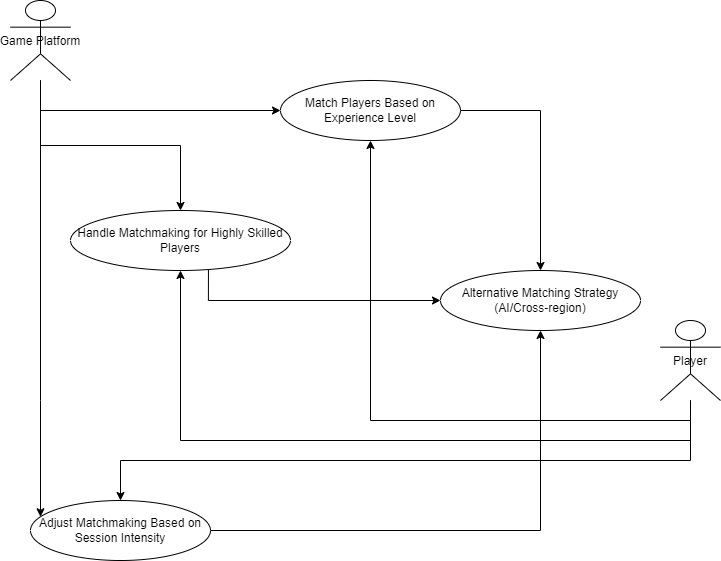

The diagram above was exported from draw.io. Its source (the exported page's mxGraphModel, read from the mxfile embedded in the PNG):
<mxGraphModel dx="1050" dy="621" grid="1" gridSize="10" guides="1" tooltips="1" connect="1" arrows="1" fold="1" page="1" pageScale="1" pageWidth="827" pageHeight="1169" math="0" shadow="0">
  <root>
    <mxCell id="0" />
    <mxCell id="1" parent="0" />
    <mxCell id="2" value="Game Platform" style="shape=umlActor;" parent="1" vertex="1">
      <mxGeometry x="80" y="100" width="60" height="80" as="geometry" />
    </mxCell>
    <mxCell id="3" value="Player" style="shape=umlActor;" parent="1" vertex="1">
      <mxGeometry x="730" y="420" width="60" height="80" as="geometry" />
    </mxCell>
    <mxCell id="4" value="Match Players Based on Experience Level" style="ellipse;whiteSpace=wrap;html=1;" parent="1" vertex="1">
      <mxGeometry x="350" y="180" width="180" height="60" as="geometry" />
    </mxCell>
    <mxCell id="5" value="Adjust Matchmaking Based on Session Intensity" style="ellipse;whiteSpace=wrap;html=1;" parent="1" vertex="1">
      <mxGeometry x="100" y="600" width="180" height="60" as="geometry" />
    </mxCell>
    <mxCell id="6" value="Handle Matchmaking for Highly Skilled Players" style="ellipse;whiteSpace=wrap;html=1;" parent="1" vertex="1">
      <mxGeometry x="140" y="310" width="220" height="60" as="geometry" />
    </mxCell>
    <mxCell id="7" value="Alternative Matching Strategy (AI/Cross-region)" style="ellipse;whiteSpace=wrap;html=1;" parent="1" vertex="1">
      <mxGeometry x="510" y="370" width="200" height="60" as="geometry" />
    </mxCell>
    <mxCell id="8" style="edgeStyle=orthogonalEdgeStyle;rounded=0;orthogonalLoop=1;jettySize=auto;html=1;exitX=0.5;exitY=1;exitDx=0;exitDy=0;" parent="1" source="2" target="4" edge="1">
      <mxGeometry relative="1" as="geometry" />
    </mxCell>
    <mxCell id="9" style="edgeStyle=orthogonalEdgeStyle;rounded=0;orthogonalLoop=1;jettySize=auto;html=1;exitX=0.5;exitY=1;exitDx=0;exitDy=0;" parent="1" source="2" target="5" edge="1">
      <mxGeometry relative="1" as="geometry">
        <Array as="points">
          <mxPoint x="110" y="500" />
          <mxPoint x="110" y="500" />
        </Array>
      </mxGeometry>
    </mxCell>
    <mxCell id="10" style="edgeStyle=orthogonalEdgeStyle;rounded=0;orthogonalLoop=1;jettySize=auto;html=1;exitX=0.5;exitY=1;exitDx=0;exitDy=0;" parent="1" source="2" target="6" edge="1">
      <mxGeometry relative="1" as="geometry" />
    </mxCell>
    <mxCell id="11" style="edgeStyle=orthogonalEdgeStyle;rounded=0;orthogonalLoop=1;jettySize=auto;html=1;exitX=1;exitY=0.5;exitDx=0;exitDy=0;" parent="1" source="4" target="7" edge="1">
      <mxGeometry relative="1" as="geometry" />
    </mxCell>
    <mxCell id="12" style="edgeStyle=orthogonalEdgeStyle;rounded=0;orthogonalLoop=1;jettySize=auto;html=1;exitX=1;exitY=0.5;exitDx=0;exitDy=0;" parent="1" source="5" target="7" edge="1">
      <mxGeometry relative="1" as="geometry" />
    </mxCell>
    <mxCell id="13" style="edgeStyle=orthogonalEdgeStyle;rounded=0;orthogonalLoop=1;jettySize=auto;html=1;exitX=0.627;exitY=0.993;exitDx=0;exitDy=0;exitPerimeter=0;" parent="1" source="6" target="7" edge="1">
      <mxGeometry relative="1" as="geometry" />
    </mxCell>
    <mxCell id="14" style="edgeStyle=orthogonalEdgeStyle;rounded=0;orthogonalLoop=1;jettySize=auto;html=1;exitX=0.5;exitY=1;exitDx=0;exitDy=0;" parent="1" source="3" target="4" edge="1">
      <mxGeometry relative="1" as="geometry" />
    </mxCell>
    <mxCell id="15" style="edgeStyle=orthogonalEdgeStyle;rounded=0;orthogonalLoop=1;jettySize=auto;html=1;exitX=0.5;exitY=1;exitDx=0;exitDy=0;" parent="1" source="3" target="5" edge="1">
      <mxGeometry relative="1" as="geometry">
        <Array as="points">
          <mxPoint x="760" y="560" />
          <mxPoint x="190" y="560" />
        </Array>
      </mxGeometry>
    </mxCell>
    <mxCell id="16" style="edgeStyle=orthogonalEdgeStyle;rounded=0;orthogonalLoop=1;jettySize=auto;html=1;exitX=0.5;exitY=1;exitDx=0;exitDy=0;" parent="1" source="3" target="6" edge="1">
      <mxGeometry relative="1" as="geometry">
        <Array as="points">
          <mxPoint x="760" y="540" />
          <mxPoint x="250" y="540" />
        </Array>
      </mxGeometry>
    </mxCell>
  </root>
</mxGraphModel>